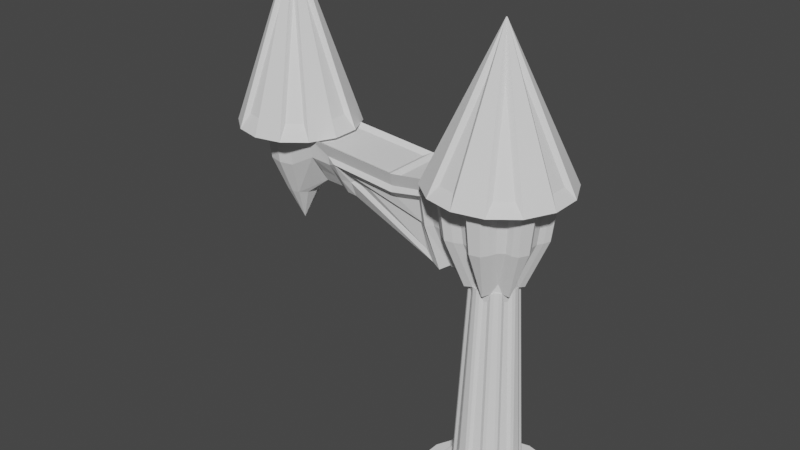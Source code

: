 # Source: Wizard.blend  (saved by Blender 2.80.75; exported with 4.5.12 LTS)
import bpy
from mathutils import Matrix  # noqa: F401  (used for matrix-valued properties, if any)

bpy.ops.wm.read_factory_settings(use_empty=True)
scene = bpy.context.scene
scene.name = 'Scene'

# ---- collections
col_collection = bpy.data.collections.new('Collection'); scene.collection.children.link(col_collection)

# ---- world
world_world = bpy.data.worlds.new('World'); scene.world = world_world
world_world.use_nodes = True; world_world.node_tree.nodes.clear()
_N = world_world.node_tree.nodes; _L = world_world.node_tree.links
n0 = _N.new('ShaderNodeOutputWorld'); n0.name = 'World Output'; n0.location = (300, 300)
n1 = _N.new('ShaderNodeBackground'); n1.name = 'Background'; n1.location = (10, 300)
n1.inputs[0].default_value = (0.05088, 0.05088, 0.05088, 1.0)
_L.new(n1.outputs[0], n0.inputs[0])
n0.is_active_output = True
world_world.color = (0.05088, 0.05088, 0.05088)
world_world.use_sun_shadow = False
world_world.sun_shadow_jitter_overblur = 0.0

# ---- meshes
me_cylinder = bpy.data.meshes.new('Cylinder')
me_cylinder.from_pydata([(0.1099, 1.247, -0.8533), (0.1099, 0.849, 6.924), (0.442, 1.171, -0.8533), (0.2693, 0.8126, 6.924), (1.044, 0.6916, -0.8533), (0.7323, 0.4434, 6.924), (1.191, 0.3847, -0.8533), (0.8032, 0.2961, 6.924), (1.191, -0.3847, -0.8533), (0.8032, -0.2961, 6.924), (1.044, -0.6916, -0.8533), (0.7323, -0.4434, 6.924), (0.442, -1.171, -0.8533), (0.2693, -0.8126, 6.924), (0.1099, -1.247, -0.8533), (0.1099, -0.849, 6.924), (-0.6401, -1.076, -0.8533), (-0.4674, -0.7172, 6.924), (-0.9065, -0.8635, -0.8533), (-0.5952, -0.6153, 6.924), (-1.24, -0.1703, -0.8533), (-0.8521, -0.08174, 6.924), (-1.24, 0.1703, -0.8533), (-0.8521, 0.08174, 6.924), (-0.9065, 0.8635, -0.8533), (-0.5952, 0.6153, 6.924), (-0.6401, 1.076, -0.8533), (-0.4674, 0.7172, 6.924), (-8.62e-08, 1.993, -1.245), (0.8648, 1.796, -1.245), (1.558, 1.243, -1.245), (1.943, 0.4435, -1.245), (1.943, -0.4435, -1.245), (1.558, -1.243, -1.245), (0.8648, -1.796, -1.245), (2.148e-07, -1.993, -1.245), (-0.8648, -1.796, -1.245), (-1.558, -1.243, -1.245), (-1.943, -0.4435, -1.245), (-1.943, 0.4435, -1.245), (-1.558, 1.243, -1.245), (-0.8648, 1.796, -1.245), (-9.464e-08, 2.12, -2.011), (0.9197, 1.91, -2.011), (1.657, 1.322, -2.011), (2.067, 0.4717, -2.011), (2.067, -0.4717, -2.011), (1.657, -1.322, -2.011), (0.9197, -1.91, -2.011), (2.254e-07, -2.12, -2.011), (-0.9197, -1.91, -2.011), (-1.657, -1.322, -2.011), (-2.067, -0.4717, -2.011), (-2.067, 0.4717, -2.011), (-1.657, 1.322, -2.011), (-0.9197, 1.91, -2.011), (-0.0009463, 3.113, -1.99), (1.352, 2.805, -1.99), (2.436, 1.94, -1.99), (3.038, 0.6895, -1.99), (3.038, -0.6979, -1.99), (2.436, -1.948, -1.99), (1.352, -2.813, -1.99), (-0.0009458, -3.122, -1.99), (-1.354, -2.813, -1.99), (-2.438, -1.948, -1.99), (-3.04, -0.6979, -1.99), (-3.04, 0.6895, -1.99), (-2.438, 1.94, -1.99), (-1.354, 2.805, -1.99), (-4.679e-08, 1.74, 9.28), (0.7548, 1.567, 9.28), (1.625, 1.031, 9.294), (1.696, 0.3871, 9.28), (1.805, -0.6556, 9.293), (1.36, -1.085, 9.28), (0.5992, -1.848, 9.292), (2.159e-07, -1.74, 9.28), (-1.085, -1.649, 9.293), (-1.36, -1.085, 9.28), (-7.955, 0.5791, 9.65), (-7.968, 0.2067, 9.073), (-2.113, 0.9085, 9.23), (-0.7548, 1.567, 9.28), (-0.01915, 1.993, 11.22), (0.8469, 1.796, 11.22), (1.541, 1.242, 11.22), (1.927, 0.4415, 11.22), (1.927, -0.4468, 11.22), (1.541, -1.247, 11.22), (0.8469, -1.801, 11.22), (-0.01915, -1.999, 11.22), (-0.8852, -1.801, 11.22), (-2.912, -0.77, 9.951), (-7.968, -0.2067, 9.073), (-7.955, -0.5791, 9.65), (-2.912, 0.7701, 9.95), (-0.8852, 1.796, 11.22), (-7.915, -1.085, 10.34), (-7.915, 1.085, 10.34), (-6.379, -0.7873, 10.01), (-6.379, 0.7867, 10.01), (-9.494, -0.6779, 8.311), (-9.792, -0.606, 8.311), (-10.03, -0.412, 8.311), (-10.16, -0.1342, 8.311), (-10.16, 0.1723, 8.311), (-10.02, 0.4468, 8.311), (-9.777, 0.635, 8.311), (-9.477, 0.6995, 8.311), (-9.18, 0.6277, 8.311), (-9.195, -0.6133, 8.311), (-9.502, -1.279, 9.768), (-10.06, -1.144, 9.768), (-10.5, -0.781, 9.768), (-10.75, -0.2608, 9.768), (-10.74, 0.3133, 9.768), (-10.48, 0.8275, 9.768), (-10.03, 1.18, 9.768), (-9.47, 1.301, 9.768), (-8.912, 1.166, 9.768), (-8.941, -1.158, 9.768), (-9.49, -1.467, 11.21), (-10.13, -1.313, 11.21), (-10.64, -0.896, 11.21), (-10.92, -0.299, 11.21), (-10.91, 0.3597, 11.21), (-10.62, 0.9497, 11.21), (-10.1, 1.354, 11.21), (-9.454, 1.493, 11.21), (-8.813, 1.338, 11.21), (-8.846, -1.329, 11.21), (-8.787, 0.007169, 8.311), (-8.915, 0.3813, 8.302), (-8.921, -0.3671, 8.314), (-9.535, 0.01041, 6.905), (-9.536, 0.01252, 6.905), (-9.535, 0.01453, 6.905), (-9.533, 0.01603, 6.905), (-9.531, 0.01672, 6.905), (-9.529, 0.01647, 6.905), (-9.527, 0.01532, 6.905), (-9.526, 0.01351, 6.905), (-9.526, 0.0114, 6.905), (-9.534, 0.008596, 6.905), (-9.529, 0.007381, 6.905), (-9.527, 0.009088, 6.905), (-9.532, 0.007383, 6.906), (-3.938, -0.7919, 9.768), (-3.938, 0.7913, 9.767), (-0.1693, 2.396, 11.66), (1.227e-07, 0.02022, 17.11), (1.192, 2.086, 11.66), (0.008772, 0.01822, 17.11), (1.768, 1.626, 11.66), (0.01581, 0.01261, 17.11), (2.374, 0.3682, 11.66), (0.01971, 0.004499, 17.11), (2.374, -0.3682, 11.66), (0.01971, -0.004499, 17.11), (1.768, -1.626, 11.66), (0.01581, -0.01261, 17.11), (1.192, -2.086, 11.66), (0.008772, -0.01822, 17.11), (-0.1693, -2.396, 11.66), (1.257e-07, -0.02022, 17.11), (-0.8873, -2.233, 11.66), (-0.008772, -0.01822, 17.11), (-1.979, -1.362, 11.66), (-0.01581, -0.01261, 17.11), (-2.299, -0.6983, 11.66), (-0.01971, -0.004499, 17.11), (-2.299, 0.6983, 11.66), (-0.01971, 0.004499, 17.11), (-1.979, 1.362, 11.66), (-0.01581, 0.01261, 17.11), (-0.8873, 2.233, 11.66), (-0.008772, 0.01822, 17.11), (-0.128, 1.394, -1.309), (0.72, 1.2, -1.309), (0.527, 0.7993, 7.38), (-0.128, 0.9488, 7.38), (0.662, 0.6917, 7.38), (1.01, 0.969, -1.309), (1.387, 0.1853, -1.309), (0.9535, 0.0863, 7.38), (0.9535, -0.0863, 7.38), (1.387, -0.1853, -1.309), (1.01, -0.969, -1.309), (0.662, -0.6917, 7.38), (0.527, -0.7993, 7.38), (0.72, -1.2, -1.309), (-0.128, -1.394, -1.309), (-0.128, -0.9488, 7.38), (-0.2963, -0.9104, 7.38), (-0.4893, -1.311, -1.309), (-1.169, -0.7688, -1.309), (-0.8216, -0.4915, 7.38), (-0.8965, -0.336, 7.38), (-1.33, -0.4349, -1.309), (-1.33, 0.4349, -1.309), (-0.8965, 0.336, 7.38), (-0.8216, 0.4915, 7.38), (-1.169, 0.7688, -1.309), (-0.4893, 1.311, -1.309), (-0.2963, 0.9104, 7.38), (-3.02e-08, 1.367, -1.245), (0.194, 1.099, 7.253), (0.2341, 1.09, 7.253), (0.5931, 1.232, -1.245), (1.069, 0.8523, -1.245), (0.967, 0.5059, 7.253), (0.9848, 0.4688, 7.253), (1.333, 0.3042, -1.245), (1.333, -0.3042, -1.245), (0.9848, -0.4685, 7.253), (0.967, -0.5057, 7.253), (1.069, -0.8523, -1.245), (0.5931, -1.232, -1.245), (0.2341, -1.09, 7.253), (0.194, -1.099, 7.253), (1.762e-07, -1.367, -1.245), (-0.5931, -1.232, -1.245), (-0.7198, -0.8907, 7.253), (-0.752, -0.865, 7.253), (-1.069, -0.8523, -1.245), (-1.333, -0.3042, -1.245), (-1.694, -0.2553, 7.733), (-1.694, 0.2552, 7.733), (-1.333, 0.3042, -1.245), (-1.069, 0.8523, -1.245), (-0.752, 0.8652, 7.253), (-0.7198, 0.8909, 7.253), (-0.5931, 1.232, -1.245), (0.6024, 0.6872, 7.717), (-0.1258, 0.8534, 7.717), (0.9365, 0.006316, 7.717), (0.6124, 0.6792, 7.717), (0.6124, -0.6794, 7.717), (0.9365, -0.006498, 7.717), (-0.1258, -0.8536, 7.717), (0.6024, -0.6874, 7.717), (-1.613, -0.5502, 7.646), (-0.1383, -0.8507, 7.717), (-0.1383, 0.8506, 7.717), (-1.613, 0.5501, 7.646), (1.696, -0.3871, 9.28), (1.805, 0.6558, 9.293), (-1.41, -1.389, 9.294), (-0.7548, -1.567, 9.28), (0.1937, 1.941, 9.294), (-1.085, 1.649, 9.292), (1.36, 1.085, 9.28), (0.5992, 1.848, 9.292), (0.1937, -1.941, 9.295), (0.7548, -1.567, 9.28), (-1.41, 1.39, 9.294), (1.625, -1.03, 9.294), (0.6924, 2.078, 11.27), (0.1737, 2.196, 11.27), (2.038, 0.71, 11.27), (1.807, -1.195, 11.27), (1.807, 1.189, 11.27), (0.1737, -2.202, 11.27), (2.038, -0.7152, 11.27), (-1.632, -1.553, 11.27), (0.6924, -2.083, 11.27), (-1.216, 1.879, 11.27), (-1.216, -1.885, 11.27), (-1.632, 1.548, 11.27), (0.7261, 0.5791, 7.315), (0.403, 0.8368, 7.315), (0.9055, -0.2067, 7.315), (0.9055, 0.2067, 7.315), (0.403, -0.8368, 7.315), (0.7261, -0.5791, 7.315), (-0.403, -0.8368, 7.315), (1.566e-07, -0.9288, 7.315), (1.633e-08, 0.9288, 7.315), (-0.403, 0.8368, 7.315), (1.568, -0.1509, 9.289), (1.568, 0.1507, 9.289), (-0.4197, -1.435, 9.29), (-0.1257, 1.501, 9.288), (-0.4197, 1.435, 9.29), (1.119, 1.083, 9.288), (0.8835, 1.271, 9.29), (-0.1257, -1.502, 9.288), (0.8835, -1.272, 9.29), (1.119, -1.083, 9.288), (1.26, 1.205, 10.81), (0.9542, 1.448, 10.81), (1.747, -0.1976, 10.81), (1.747, 0.1932, 10.81), (0.9542, -1.453, 10.81), (1.26, -1.209, 10.81), (-0.5213, -1.616, 10.81), (-0.1402, -1.703, 10.81), (-0.1402, 1.698, 10.81), (-0.5212, 1.611, 10.81), (-0.9055, -0.2067, 7.315), (-0.7261, -0.5791, 7.315), (-0.9055, 0.2067, 7.315), (-0.7261, 0.5791, 7.315), (-4.145, -0.9888, 10.77), (-2.113, -0.9085, 9.23), (-7.912, -1.247, 11.22), (-1.36, 1.085, 9.28), (-7.113, -0.9638, 10.21), (-7.152, 0.5513, 9.58), (-7.912, 1.242, 11.22), (-6.756, 1.114, 10.37), (-6.8, -0.6822, 9.581), (-6.814, 0.285, 8.909), (-4.145, 0.9835, 10.77), (-1.58, 1.242, 11.22), (-6.814, -0.2851, 8.909), (-1.58, -1.247, 11.22), (-7.113, 0.9636, 10.21), (-6.8, 0.6821, 9.581), (-6.756, -1.114, 10.37), (-7.152, -0.5515, 9.58), (-7.165, 0.214, 9.047), (-7.165, -0.2142, 9.047), (-2.027, -0.3727, 7.585), (-2.014, -0.6766, 7.378), (-2.027, 0.3726, 7.585), (-2.014, 0.6765, 7.378), (-3.948, -1.044, 10.33), (-7.112, -1.044, 10.6), (-2.466, -0.9929, 9.131), (-2.466, 0.9932, 9.131), (-7.112, 1.041, 10.6), (-2.266, 1.031, 10.58), (-2.266, -1.034, 10.58), (-3.948, 1.041, 10.33), (-6.188, 0.6345, 10.04), (-6.209, 0.4716, 9.648), (-6.188, -0.6347, 10.04), (-6.209, -0.4716, 9.648), (-6.444, 0.2398, 8.847), (-6.444, -0.2399, 8.847), (-2.381, -0.3236, 7.768), (-2.748, -0.4789, 7.887), (-2.381, 0.3235, 7.768), (-2.748, 0.4788, 7.887), (-3.935, -1.132, 10.1), (-6.756, -1.13, 10.38), (-3.005, -0.5382, 8.928), (-3.005, 0.5383, 8.928), (-6.756, 1.128, 10.38), (-2.58, 1.109, 10.34), (-2.58, -1.11, 10.34), (-3.935, 1.13, 10.1), (-3.647, -1.004, 10.77), (-3.647, 0.9984, 10.77), (-7.655, -0.9888, 11.06), (-7.655, 0.9835, 11.06), (-3.888, 1.242, 10.89), (-3.888, -1.247, 10.89), (-1.821, 0.9984, 11.03), (-1.821, -1.004, 11.03), (-6.428, 0.5386, 9.528), (-2.431, 0.5312, 7.497), (-6.379, -0.8232, 10.33), (-2.83, -0.7043, 9.084), (-6.379, 0.823, 10.33), (-2.83, 0.7045, 9.084), (-2.431, -0.5313, 7.497), (-6.428, -0.5387, 9.528), (-9.652, 2.062, 11.77), (-9.539, 0.007364, 18.3), (-8.543, 1.808, 11.77), (-9.536, 0.006635, 18.3), (-7.998, 1.374, 11.77), (-9.534, 0.004592, 18.3), (-7.504, 0.3485, 11.77), (-9.532, 0.001639, 18.3), (-7.504, -0.3485, 11.77), (-9.532, -0.001639, 18.3), (-7.998, -1.374, 11.77), (-9.534, -0.004592, 18.3), (-8.543, -1.808, 11.77), (-9.536, -0.006635, 18.3), (-9.652, -2.062, 11.77), (-9.539, -0.007364, 18.3), (-10.33, -1.907, 11.77), (-9.543, -0.006635, 18.3), (-11.22, -1.197, 11.77), (-9.545, -0.004592, 18.3), (-11.52, -0.5691, 11.77), (-9.547, -0.001639, 18.3), (-11.52, 0.5691, 11.77), (-9.547, 0.001639, 18.3), (-11.22, 1.197, 11.77), (-9.545, 0.004592, 18.3), (-10.33, 1.907, 11.77), (-9.543, 0.006635, 18.3), (-9.539, 2.461, 11.17), (-8.471, 2.217, 11.17), (-9.652, 0.01829, 17.71), (-9.429, -0.03261, 17.71), (-7.615, 1.535, 11.17), (-9.596, 0.09986, 17.71), (-7.14, 0.5477, 11.17), (-9.496, -0.1062, 17.71), (-7.14, -0.5477, 11.17), (-9.496, 0.1062, 17.71), (-7.615, -1.535, 11.17), (-9.596, -0.09986, 17.71), (-8.471, -2.217, 11.17), (-9.429, 0.0326, 17.71), (-9.539, -2.461, 11.17), (-9.652, -0.01829, 17.71), (-10.61, -2.217, 11.17), (-9.445, -0.06557, 17.71), (-11.46, -1.535, 11.17), (-9.624, 0.07705, 17.71), (-11.94, -0.5477, 11.17), (-9.532, -0.1144, 17.71), (-11.94, 0.5477, 11.17), (-9.532, 0.1144, 17.71), (-11.46, 1.535, 11.17), (-9.624, -0.07705, 17.71), (-10.61, 2.217, 11.17), (-9.445, 0.06557, 17.71), (-9.645e-08, 2.801, 11.19), (1.215, 2.524, 11.19), (-0.1693, 0.05327, 16.65), (0.1756, -0.02545, 16.65), (2.19, 1.746, 11.19), (-0.06389, 0.1656, 16.65), (2.731, 0.6233, 11.19), (0.0896, -0.1532, 16.65), (2.731, -0.6233, 11.19), (0.0896, 0.1532, 16.65), (2.19, -1.746, 11.19), (-0.06389, -0.1656, 16.65), (1.215, -2.524, 11.19), (0.1756, 0.02545, 16.65), (3.265e-07, -2.801, 11.19), (-0.1693, -0.05327, 16.65), (-1.215, -2.524, 11.19), (0.1294, -0.1214, 16.65), (-2.19, -1.746, 11.19), (-0.1472, 0.09913, 16.65), (-2.731, -0.6233, 11.19), (-0.01427, -0.1769, 16.65), (-2.731, 0.6233, 11.19), (-0.01427, 0.1769, 16.65), (-2.19, 1.746, 11.19), (-0.1472, -0.09913, 16.65), (-1.215, 2.524, 11.19), (0.1294, 0.1214, 16.65)], [], [(0, 1, 3, 2), (179, 180, 182, 183), (4, 5, 7, 6), (184, 185, 186, 187), (8, 9, 11, 10), (188, 189, 190, 191), (12, 13, 15, 14), (192, 193, 194, 195), (16, 17, 19, 18), (196, 197, 198, 199), (20, 21, 23, 22), (200, 201, 202, 203), (24, 25, 27, 26), (204, 205, 181, 178), (206, 209, 210, 213, 214, 217, 218, 221, 222, 225, 226, 229, 230, 233), (210, 209, 29, 30), (221, 218, 34, 35), (230, 229, 39, 40), (217, 214, 32, 33), (226, 225, 37, 38), (213, 210, 30, 31), (222, 221, 35, 36), (209, 206, 28, 29), (233, 230, 40, 41), (218, 217, 33, 34), (229, 226, 38, 39), (214, 213, 31, 32), (225, 222, 36, 37), (206, 233, 41, 28), (35, 34, 48, 49), (36, 35, 49, 50), (29, 28, 42, 43), (37, 36, 50, 51), (30, 29, 43, 44), (38, 37, 51, 52), (31, 30, 44, 45), (39, 38, 52, 53), (32, 31, 45, 46), (40, 39, 53, 54), (33, 32, 46, 47), (41, 40, 54, 55), (34, 33, 47, 48), (28, 41, 55, 42), (43, 42, 56, 57), (51, 50, 64, 65), (44, 43, 57, 58), (52, 51, 65, 66), (45, 44, 58, 59), (53, 52, 66, 67), (46, 45, 59, 60), (54, 53, 67, 68), (47, 46, 60, 61), (55, 54, 68, 69), (48, 47, 61, 62), (42, 55, 69, 56), (49, 48, 62, 63), (50, 49, 63, 64), (239, 236, 281, 280), (224, 223, 78, 248), (235, 244, 284, 283), (237, 234, 286, 285), (220, 219, 76, 254), (344, 342, 341, 340), (216, 215, 74, 257), (96, 367, 366, 101, 149), (212, 211, 72, 247), (243, 240, 287, 282), (208, 207, 250, 253), (232, 231, 256, 251), (241, 238, 289, 288), (342, 368, 369, 341), (349, 345, 337, 336), (257, 74, 264, 261), (251, 256, 269, 267), (288, 289, 295, 294), (283, 284, 299, 298), (254, 76, 266, 263), (282, 287, 297, 296), (253, 250, 259, 258), (248, 78, 268, 265), (285, 286, 291, 290), (363, 344, 340, 362), (247, 72, 262, 260), (365, 93, 148, 100, 364), (280, 281, 293, 292), (343, 348, 338, 339), (106, 105, 115, 116), (81, 110, 120, 99), (102, 111, 121, 112), (104, 103, 113, 114), (109, 108, 118, 119), (107, 106, 116, 117), (105, 104, 114, 115), (110, 109, 119, 120), (103, 102, 112, 113), (111, 94, 98, 121), (108, 107, 117, 118), (117, 116, 126, 127), (121, 98, 306, 131), (118, 117, 127, 128), (112, 121, 131, 122), (119, 118, 128, 129), (120, 119, 129, 130), (113, 112, 122, 123), (99, 120, 130, 310), (114, 113, 123, 124), (115, 114, 124, 125), (116, 115, 125, 126), (81, 94, 111, 134, 132, 133, 110), (104, 105, 138, 137), (105, 106, 139, 138), (110, 133, 146, 143), (106, 107, 140, 139), (132, 134, 147, 145), (107, 108, 141, 140), (133, 132, 145, 146), (108, 109, 142, 141), (134, 111, 144, 147), (109, 110, 143, 142), (102, 103, 136, 135), (111, 102, 135, 144), (103, 104, 137, 136), (304, 314, 357, 356), (361, 360, 355, 354), (426, 151, 153, 427), (152, 429, 431, 154), (430, 155, 157, 432), (156, 433, 435, 158), (434, 159, 161, 436), (160, 437, 439, 162), (438, 163, 165, 440), (164, 441, 443, 166), (442, 167, 169, 444), (168, 445, 447, 170), (446, 171, 173, 448), (172, 449, 451, 174), (450, 175, 177, 452), (176, 453, 428, 150), (426, 427, 430, 432, 434, 436, 438, 440, 442, 444, 446, 448, 450, 452), (0, 2, 209, 206), (3, 1, 278, 271), (1, 0, 206, 278), (2, 3, 271, 209), (5, 4, 210, 270), (4, 6, 213, 210), (7, 5, 270, 273), (6, 7, 273, 213), (9, 8, 214, 272), (8, 10, 217, 214), (11, 9, 272, 275), (10, 11, 275, 217), (13, 12, 218, 274), (12, 14, 221, 218), (15, 13, 274, 277), (14, 15, 277, 221), (17, 16, 222, 276), (16, 18, 225, 222), (19, 17, 276, 301), (18, 19, 301, 225), (21, 20, 226, 300), (20, 22, 229, 226), (23, 21, 300, 302), (22, 23, 302, 229), (25, 24, 230, 303), (24, 26, 233, 230), (27, 25, 303, 279), (26, 27, 279, 233), (178, 181, 278, 206), (180, 179, 209, 271), (179, 183, 210, 209), (182, 180, 271, 270), (183, 182, 270, 210), (185, 184, 213, 273), (184, 187, 214, 213), (186, 185, 273, 272), (187, 186, 272, 214), (189, 188, 217, 275), (188, 191, 218, 217), (190, 189, 275, 274), (191, 190, 274, 218), (193, 192, 221, 277), (192, 195, 222, 221), (194, 193, 277, 276), (195, 194, 276, 222), (197, 196, 225, 301), (196, 199, 226, 225), (198, 197, 301, 300), (199, 198, 300, 226), (201, 200, 229, 302), (200, 203, 230, 229), (202, 201, 302, 303), (203, 202, 303, 230), (205, 204, 233, 279), (204, 178, 206, 233), (181, 205, 279, 278), (207, 208, 271, 278), (211, 212, 273, 270), (215, 216, 275, 272), (219, 220, 277, 274), (223, 224, 301, 276), (231, 232, 279, 303), (74, 215, 272, 246), (212, 247, 73, 273), (224, 248, 79, 301), (78, 223, 276, 249), (250, 207, 278, 70), (232, 251, 83, 279), (72, 211, 270, 252), (208, 253, 71, 271), (220, 254, 77, 277), (76, 219, 274, 255), (256, 231, 303, 307), (216, 257, 75, 275), (258, 259, 84, 85), (260, 262, 86, 87), (261, 264, 88, 89), (263, 266, 90, 91), (265, 268, 92, 317), (267, 269, 315, 97), (269, 256, 307, 315), (257, 261, 89, 75), (264, 74, 246, 88), (251, 267, 97, 83), (266, 76, 255, 90), (259, 250, 70, 84), (254, 263, 91, 77), (268, 78, 249, 92), (253, 258, 85, 71), (248, 265, 317, 79), (262, 72, 252, 86), (247, 260, 87, 73), (234, 237, 270, 271), (236, 239, 272, 273), (238, 241, 274, 275), (240, 243, 276, 277), (244, 235, 278, 279), (239, 280, 246, 272), (281, 236, 273, 73), (243, 282, 249, 276), (235, 283, 70, 278), (284, 244, 279, 83), (237, 285, 252, 270), (286, 234, 271, 71), (287, 240, 277, 77), (241, 288, 255, 274), (289, 238, 275, 75), (290, 291, 85, 86), (292, 293, 87, 88), (294, 295, 89, 90), (296, 297, 91, 92), (298, 299, 97, 84), (295, 289, 75, 89), (280, 292, 88, 246), (299, 284, 83, 97), (288, 294, 90, 255), (283, 298, 84, 70), (297, 287, 77, 91), (282, 296, 92, 249), (291, 286, 71, 85), (285, 290, 86, 252), (293, 281, 73, 87), (242, 227, 300, 301), (227, 228, 302, 300), (228, 245, 303, 302), (329, 328, 359, 306), (305, 242, 301, 79), (245, 82, 307, 303), (308, 329, 306, 98), (332, 318, 99, 310), (318, 309, 80, 99), (321, 308, 98, 95), (309, 322, 81, 80), (82, 333, 315, 307), (322, 323, 94, 81), (334, 305, 79, 317), (323, 321, 95, 94), (333, 335, 358, 315), (328, 334, 317, 359), (335, 332, 310, 358), (311, 319, 309, 318), (312, 320, 308, 321), (319, 313, 322, 309), (316, 312, 321, 323), (325, 324, 227, 242), (324, 326, 228, 227), (326, 327, 245, 228), (347, 346, 328, 329), (330, 325, 242, 305), (327, 331, 82, 245), (320, 347, 329, 308), (350, 311, 318, 332), (331, 351, 333, 82), (313, 316, 323, 322), (352, 330, 305, 334), (351, 353, 335, 333), (346, 352, 334, 328), (353, 350, 332, 335), (366, 362, 319, 311), (369, 364, 320, 312), (362, 340, 313, 319), (341, 369, 312, 316), (368, 342, 324, 325), (342, 344, 326, 324), (344, 363, 327, 326), (100, 148, 346, 347), (365, 368, 325, 330), (363, 367, 331, 327), (364, 100, 347, 320), (101, 366, 311, 350), (367, 96, 351, 331), (340, 341, 316, 313), (93, 365, 330, 352), (96, 149, 353, 351), (148, 93, 352, 346), (149, 101, 350, 353), (304, 356, 306, 359), (356, 357, 310, 306), (357, 314, 358, 310), (314, 304, 359, 358), (355, 360, 315, 358), (360, 361, 317, 315), (361, 354, 359, 317), (354, 355, 358, 359), (337, 345, 363, 362), (338, 348, 365, 364), (349, 336, 366, 367), (343, 339, 369, 368), (336, 337, 362, 366), (339, 338, 364, 369), (348, 343, 368, 365), (345, 349, 367, 363), (398, 371, 373, 399), (372, 401, 403, 374), (402, 375, 377, 404), (376, 405, 407, 378), (406, 379, 381, 408), (380, 409, 411, 382), (410, 383, 385, 412), (384, 413, 415, 386), (414, 387, 389, 416), (388, 417, 419, 390), (418, 391, 393, 420), (392, 421, 423, 394), (422, 395, 397, 424), (396, 425, 400, 370), (398, 399, 402, 404, 406, 408, 410, 412, 414, 416, 418, 420, 422, 424), (370, 400, 371, 398), (401, 372, 399, 373), (372, 374, 402, 399), (403, 401, 373, 375), (374, 403, 375, 402), (405, 376, 404, 377), (376, 378, 406, 404), (407, 405, 377, 379), (378, 407, 379, 406), (409, 380, 408, 381), (380, 382, 410, 408), (411, 409, 381, 383), (382, 411, 383, 410), (413, 384, 412, 385), (384, 386, 414, 412), (415, 413, 385, 387), (386, 415, 387, 414), (417, 388, 416, 389), (388, 390, 418, 416), (419, 417, 389, 391), (390, 419, 391, 418), (421, 392, 420, 393), (392, 394, 422, 420), (423, 421, 393, 395), (394, 423, 395, 422), (425, 396, 424, 397), (396, 370, 398, 424), (400, 425, 397, 371), (150, 428, 151, 426), (429, 152, 427, 153), (152, 154, 430, 427), (431, 429, 153, 155), (154, 431, 155, 430), (433, 156, 432, 157), (156, 158, 434, 432), (435, 433, 157, 159), (158, 435, 159, 434), (437, 160, 436, 161), (160, 162, 438, 436), (439, 437, 161, 163), (162, 439, 163, 438), (441, 164, 440, 165), (164, 166, 442, 440), (443, 441, 165, 167), (166, 443, 167, 442), (445, 168, 444, 169), (168, 170, 446, 444), (447, 445, 169, 171), (170, 447, 171, 446), (449, 172, 448, 173), (172, 174, 450, 448), (451, 449, 173, 175), (174, 451, 175, 450), (453, 176, 452, 177), (176, 150, 426, 452), (428, 453, 177, 151)])
_uv = me_cylinder.uv_layers.new(name='UVMap')
_uv.uv.foreach_set('vector', [0.9857, 0.507, 0.9793, 0.993, 0.9492, 0.993, 0.9428, 0.507, 0.9137, 0.5073, 0.9071, 0.9927, 0.8787, 0.9927, 0.872, 0.5073, 0.8429, 0.507, 0.8365, 0.993, 0.8064, 0.993, 0.8, 0.507, 0.7709, 0.5073, 0.7642, 0.9927, 0.7358, 0.9927, 0.7291, 0.5073, 0.7, 0.507, 0.6936, 0.993, 0.6635, 0.993, 0.6571, 0.507, 0.628, 0.5073, 0.6213, 0.9927, 0.5929, 0.9927, 0.5863, 0.5073, 0.5572, 0.507, 0.5508, 0.993, 0.5207, 0.993, 0.5143, 0.507, 0.4851, 0.5073, 0.4785, 0.9927, 0.4501, 0.9927, 0.4434, 0.5073, 0.4143, 0.507, 0.4079, 0.993, 0.3778, 0.993, 0.3714, 0.507, 0.3423, 0.5073, 0.3356, 0.9927, 0.3072, 0.9927, 0.3006, 0.5073, 0.2714, 0.507, 0.2651, 0.993, 0.2349, 0.993, 0.2286, 0.507, 0.1994, 0.5073, 0.1928, 0.9927, 0.1644, 0.9927, 0.1577, 0.5073, 0.1286, 0.507, 0.1222, 0.993, 0.09209, 0.993, 0.0857, 0.507, 0.05657, 0.5073, 0.04992, 0.9927, 0.02151, 0.9927, 0.01486, 0.5073, 0.75, 0.49, 0.8541, 0.4662, 0.9376, 0.3996, 0.984, 0.3034, 0.984, 0.1966, 0.9376, 0.1004, 0.8541, 0.03377, 0.75, 0.01, 0.6459, 0.03377, 0.5624, 0.1004, 0.516, 0.1966, 0.516, 0.3034, 0.5624, 0.3996, 0.6459, 0.4662, 0.8571, 0.5, 0.9286, 0.5, 0.9286, 0.5, 0.8571, 0.5, 0.5, 0.5, 0.5714, 0.5, 0.5714, 0.5, 0.5, 0.5, 0.1429, 0.5, 0.2143, 0.5, 0.2143, 0.5, 0.1429, 0.5, 0.6429, 0.5, 0.7143, 0.5, 0.7143, 0.5, 0.6429, 0.5, 0.2857, 0.5, 0.3571, 0.5, 0.3571, 0.5, 0.2857, 0.5, 0.7857, 0.5, 0.8571, 0.5, 0.8571, 0.5, 0.7857, 0.5, 0.4286, 0.5, 0.5, 0.5, 0.5, 0.5, 0.4286, 0.5, 0.9286, 0.5, 1.0, 0.5, 1.0, 0.5, 0.9286, 0.5, 0.07143, 0.5, 0.1429, 0.5, 0.1429, 0.5, 0.07143, 0.5, 0.5714, 0.5, 0.6429, 0.5, 0.6429, 0.5, 0.5714, 0.5, 0.2143, 0.5, 0.2857, 0.5, 0.2857, 0.5, 0.2143, 0.5, 0.7143, 0.5, 0.7857, 0.5, 0.7857, 0.5, 0.7143, 0.5, 0.3571, 0.5, 0.4286, 0.5, 0.4286, 0.5, 0.3571, 0.5, -1.341e-07, 0.5, 0.07143, 0.5, 0.07143, 0.5, -1.341e-07, 0.5, 0.5, 0.5, 0.5714, 0.5, 0.5714, 0.5, 0.5, 0.5, 0.4286, 0.5, 0.5, 0.5, 0.5, 0.5, 0.4286, 0.5, 0.9286, 0.5, 1.0, 0.5, 1.0, 0.5, 0.9286, 0.5, 0.3571, 0.5, 0.4286, 0.5, 0.4286, 0.5, 0.3571, 0.5, 0.8571, 0.5, 0.9286, 0.5, 0.9286, 0.5, 0.8571, 0.5, 0.2857, 0.5, 0.3571, 0.5, 0.3571, 0.5, 0.2857, 0.5, 0.7857, 0.5, 0.8571, 0.5, 0.8571, 0.5, 0.7857, 0.5, 0.2143, 0.5, 0.2857, 0.5, 0.2857, 0.5, 0.2143, 0.5, 0.7143, 0.5, 0.7857, 0.5, 0.7857, 0.5, 0.7143, 0.5, 0.1429, 0.5, 0.2143, 0.5, 0.2143, 0.5, 0.1429, 0.5, 0.6429, 0.5, 0.7143, 0.5, 0.7143, 0.5, 0.6429, 0.5, 0.07143, 0.5, 0.1429, 0.5, 0.1429, 0.5, 0.07143, 0.5, 0.5714, 0.5, 0.6429, 0.5, 0.6429, 0.5, 0.5714, 0.5, -1.341e-07, 0.5, 0.07143, 0.5, 0.07143, 0.5, -1.341e-07, 0.5, 0.9286, 0.5, 1.0, 0.5, 1.0, 0.5, 0.9286, 0.5, 0.3571, 0.5, 0.4286, 0.5, 0.4286, 0.5, 0.3571, 0.5, 0.8571, 0.5, 0.9286, 0.5, 0.9286, 0.5, 0.8571, 0.5, 0.2857, 0.5, 0.3571, 0.5, 0.3571, 0.5, 0.2857, 0.5, 0.7857, 0.5, 0.8571, 0.5, 0.8571, 0.5, 0.7857, 0.5, 0.2143, 0.5, 0.2857, 0.5, 0.2857, 0.5, 0.2143, 0.5, 0.7143, 0.5, 0.7857, 0.5, 0.7857, 0.5, 0.7143, 0.5, 0.1429, 0.5, 0.2143, 0.5, 0.2143, 0.5, 0.1429, 0.5, 0.6429, 0.5, 0.7143, 0.5, 0.7143, 0.5, 0.6429, 0.5, 0.07143, 0.5, 0.1429, 0.5, 0.1429, 0.5, 0.07143, 0.5, 0.5714, 0.5, 0.6429, 0.5, 0.6429, 0.5, 0.5714, 0.5, -1.341e-07, 0.5, 0.07143, 0.5, 0.07143, 0.5, -1.341e-07, 0.5, 0.5, 0.5, 0.5714, 0.5, 0.5714, 0.5, 0.5, 0.5, 0.4286, 0.5, 0.5, 0.5, 0.5, 0.5, 0.4286, 0.5, 0.7488, 1.0, 0.7512, 1.0, 0.7657, 1.0, 0.7343, 1.0, 0.3899, 1.0, 0.3958, 1.0, 0.4096, 1.0, 0.3761, 1.0, 0.03454, 1.0, 0.03689, 1.0, 0.05141, 1.0, 0.02001, 1.0, 0.8917, 1.0, 0.894, 1.0, 0.9086, 1.0, 0.8772, 1.0, 0.5328, 1.0, 0.5387, 1.0, 0.5525, 1.0, 0.5189, 1.0, 0.1569, 1.0, 0.3288, 1.0, 0.3055, 1.0, 0.1918, 1.0, 0.6756, 1.0, 0.6815, 1.0, 0.6954, 1.0, 0.6618, 1.0, 0.1429, 1.0, 0.1429, 1.0, 0.1429, 1.0, 0.1429, 1.0, 0.1429, 1.0, 0.8185, 1.0, 0.8244, 1.0, 0.8382, 1.0, 0.8046, 1.0, 0.4631, 1.0, 0.4655, 1.0, 0.48, 1.0, 0.4486, 1.0, 0.9613, 1.0, 0.9672, 1.0, 0.9811, 1.0, 0.9475, 1.0, 0.1042, 1.0, 0.1101, 1.0, 0.1239, 1.0, 0.09036, 1.0, 0.606, 1.0, 0.6083, 1.0, 0.6228, 1.0, 0.5914, 1.0, 0.3288, 1.0, 0.3597, 1.0, 0.389, 1.0, 0.3055, 1.0, 0.1414, 1.0, 0.1392, 1.0, 0.1204, 1.0, 0.1354, 1.0, 0.6618, 1.0, 0.6954, 1.0, 0.6975, 1.0, 0.6597, 1.0, 0.09036, 1.0, 0.1239, 1.0, 0.126, 1.0, 0.08826, 1.0, 0.5914, 1.0, 0.6228, 1.0, 0.6251, 1.0, 0.5892, 1.0, 0.02001, 1.0, 0.05141, 1.0, 0.05362, 1.0, 0.0178, 1.0, 0.5189, 1.0, 0.5525, 1.0, 0.5546, 1.0, 0.5168, 1.0, 0.4486, 1.0, 0.48, 1.0, 0.4822, 1.0, 0.4464, 1.0, 0.9475, 1.0, 0.9811, 1.0, 0.9832, 1.0, 0.9454, 1.0, 0.3761, 1.0, 0.4096, 1.0, 0.4117, 1.0, 0.374, 1.0, 0.8772, 1.0, 0.9086, 1.0, 0.9108, 1.0, 0.8749, 1.0, 0.1403, 1.0, 0.1569, 1.0, 0.1918, 1.0, 0.1118, 1.0, 0.8046, 1.0, 0.8382, 1.0, 0.8403, 1.0, 0.8025, 1.0, 0.3571, 1.0, 0.3571, 1.0, 0.3571, 1.0, 0.3571, 1.0, 0.3571, 1.0, 0.7343, 1.0, 0.7657, 1.0, 0.7679, 1.0, 0.7321, 1.0, 0.3609, 1.0, 0.3586, 1.0, 0.3648, 1.0, 0.3801, 1.0, 0.7143, 1.0, 0.7857, 1.0, 0.7857, 1.0, 0.7143, 1.0, 0.3571, 1.0, 0.4286, 1.0, 0.4286, 1.0, 0.3571, 1.0, -1.341e-07, 1.0, 0.07143, 1.0, 0.07143, 1.0, -1.341e-07, 1.0, 0.8571, 1.0, 0.9286, 1.0, 0.9286, 1.0, 0.8571, 1.0, 0.5, 1.0, 0.5714, 1.0, 0.5714, 1.0, 0.5, 1.0, 0.6429, 1.0, 0.7143, 1.0, 0.7143, 1.0, 0.6429, 1.0, 0.7857, 1.0, 0.8571, 1.0, 0.8571, 1.0, 0.7857, 1.0, 0.4286, 1.0, 0.5, 1.0, 0.5, 1.0, 0.4286, 1.0, 0.9286, 1.0, 1.0, 1.0, 1.0, 1.0, 0.9286, 1.0, 0.07143, 1.0, 0.1429, 1.0, 0.1429, 1.0, 0.07143, 1.0, 0.5714, 1.0, 0.6429, 1.0, 0.6429, 1.0, 0.5714, 1.0, 0.6429, 1.0, 0.7143, 1.0, 0.7143, 1.0, 0.6429, 1.0, 0.07143, 1.0, 0.1429, 1.0, 0.1429, 1.0, 0.07143, 1.0, 0.5714, 1.0, 0.6429, 1.0, 0.6429, 1.0, 0.5714, 1.0, -1.341e-07, 1.0, 0.07143, 1.0, 0.07143, 1.0, -1.341e-07, 1.0, 0.5, 1.0, 0.5714, 1.0, 0.5714, 1.0, 0.5, 1.0, 0.4286, 1.0, 0.5, 1.0, 0.5, 1.0, 0.4286, 1.0, 0.9286, 1.0, 1.0, 1.0, 1.0, 1.0, 0.9286, 1.0, 0.3571, 1.0, 0.4286, 1.0, 0.4286, 1.0, 0.3571, 1.0, 0.8571, 1.0, 0.9286, 1.0, 0.9286, 1.0, 0.8571, 1.0, 0.7857, 1.0, 0.8571, 1.0, 0.8571, 1.0, 0.7857, 1.0, 0.7143, 1.0, 0.7857, 1.0, 0.7857, 1.0, 0.7143, 1.0, 0.3571, 1.0, 0.1429, 1.0, 0.07143, 1.0, 0.1607, 1.0, 0.25, 1.0, 0.3393, 1.0, 0.4286, 1.0, 0.8571, 1.0, 0.7857, 1.0, 0.7857, 1.0, 0.8571, 1.0, 0.7857, 1.0, 0.7143, 1.0, 0.7143, 1.0, 0.7857, 1.0, 0.4286, 1.0, 0.3393, 1.0, 0.3393, 1.0, 0.4286, 1.0, 0.7143, 1.0, 0.6429, 1.0, 0.6429, 1.0, 0.7143, 1.0, 0.25, 1.0, 0.1607, 1.0, 0.1607, 1.0, 0.25, 1.0, 0.6429, 1.0, 0.5714, 1.0, 0.5714, 1.0, 0.6429, 1.0, 0.3393, 1.0, 0.25, 1.0, 0.25, 1.0, 0.3393, 1.0, 0.5714, 1.0, 0.5, 1.0, 0.5, 1.0, 0.5714, 1.0, 0.1607, 1.0, 0.07143, 1.0, 0.07143, 1.0, 0.1607, 1.0, 0.5, 1.0, 0.4286, 1.0, 0.4286, 1.0, 0.5, 1.0, 1.0, 1.0, 0.9286, 1.0, 0.9286, 1.0, 1.0, 1.0, 0.07143, 1.0, -1.341e-07, 1.0, -1.341e-07, 1.0, 0.07143, 1.0, 0.9286, 1.0, 0.8571, 1.0, 0.8571, 1.0, 0.9286, 1.0, 0.3349, 1.0, 0.1651, 1.0, 0.1651, 1.0, 0.3349, 1.0, 0.3362, 1.0, 0.1638, 1.0, 0.1638, 1.0, 0.3362, 1.0, 1.0, 0.5, 1.0, 1.0, 0.9286, 1.0, 0.9286, 0.5, 0.9168, 0.5148, 0.6793, 0.9852, 1.106, 0.9852, 0.8689, 0.5148, 0.8571, 0.5, 0.8571, 1.0, 0.7857, 1.0, 0.7857, 0.5, 0.7739, 0.5148, 0.5364, 0.9852, 0.9636, 0.9852, 0.7261, 0.5148, 0.7143, 0.5, 0.7143, 1.0, 0.6429, 1.0, 0.6429, 0.5, 0.6311, 0.5148, 0.3936, 0.9852, 0.8207, 0.9852, 0.5832, 0.5148, 0.5714, 0.5, 0.5714, 1.0, 0.5, 1.0, 0.5, 0.5, 0.4882, 0.5148, 0.2507, 0.9852, 0.6779, 0.9852, 0.4403, 0.5148, 0.4286, 0.5, 0.4286, 1.0, 0.3571, 1.0, 0.3571, 0.5, 0.3454, 0.5148, 0.1079, 0.9852, 0.535, 0.9852, 0.2975, 0.5148, 0.2857, 0.5, 0.2857, 1.0, 0.2143, 1.0, 0.2143, 0.5, 0.2025, 0.5148, -0.035, 0.9852, 0.3921, 0.9852, 0.1546, 0.5148, 0.1429, 0.5, 0.1429, 1.0, 0.07143, 1.0, 0.07143, 0.5, 0.05966, 0.5148, -0.1779, 0.9852, 0.2493, 0.9852, 0.01177, 0.5148, 0.75, 0.49, 0.8541, 0.4662, 0.9376, 0.3996, 0.984, 0.3034, 0.984, 0.1966, 0.9376, 0.1004, 0.8541, 0.03377, 0.75, 0.01, 0.6459, 0.03377, 0.5624, 0.1004, 0.516, 0.1966, 0.516, 0.3034, 0.5624, 0.3996, 0.6459, 0.4662, 0.9857, 0.507, 0.9428, 0.507, 0.9286, 0.5, 1.0, 0.5, 0.9492, 0.993, 0.9793, 0.993, 1.0, 1.0, 0.9286, 1.0, 0.9793, 0.993, 0.9857, 0.507, 1.0, 0.5, 1.0, 1.0, 0.9428, 0.507, 0.9492, 0.993, 0.9286, 1.0, 0.9286, 0.5, 0.8365, 0.993, 0.8429, 0.507, 0.8571, 0.5, 0.8571, 1.0, 0.8429, 0.507, 0.8, 0.507, 0.7857, 0.5, 0.8571, 0.5, 0.8064, 0.993, 0.8365, 0.993, 0.8571, 1.0, 0.7857, 1.0, 0.8, 0.507, 0.8064, 0.993, 0.7857, 1.0, 0.7857, 0.5, 0.6936, 0.993, 0.7, 0.507, 0.7143, 0.5, 0.7143, 1.0, 0.7, 0.507, 0.6571, 0.507, 0.6429, 0.5, 0.7143, 0.5, 0.6635, 0.993, 0.6936, 0.993, 0.7143, 1.0, 0.6429, 1.0, 0.6571, 0.507, 0.6635, 0.993, 0.6429, 1.0, 0.6429, 0.5, 0.5508, 0.993, 0.5572, 0.507, 0.5714, 0.5, 0.5714, 1.0, 0.5572, 0.507, 0.5143, 0.507, 0.5, 0.5, 0.5714, 0.5, 0.5207, 0.993, 0.5508, 0.993, 0.5714, 1.0, 0.5, 1.0, 0.5143, 0.507, 0.5207, 0.993, 0.5, 1.0, 0.5, 0.5, 0.4079, 0.993, 0.4143, 0.507, 0.4286, 0.5, 0.4286, 1.0, 0.4143, 0.507, 0.3714, 0.507, 0.3571, 0.5, 0.4286, 0.5, 0.3778, 0.993, 0.4079, 0.993, 0.4286, 1.0, 0.3571, 1.0, 0.3714, 0.507, 0.3778, 0.993, 0.3571, 1.0, 0.3571, 0.5, 0.2651, 0.993, 0.2714, 0.507, 0.2857, 0.5, 0.2857, 1.0, 0.2714, 0.507, 0.2286, 0.507, 0.2143, 0.5, 0.2857, 0.5, 0.2349, 0.993, 0.2651, 0.993, 0.2857, 1.0, 0.2143, 1.0, 0.2286, 0.507, 0.2349, 0.993, 0.2143, 1.0, 0.2143, 0.5, 0.1222, 0.993, 0.1286, 0.507, 0.1429, 0.5, 0.1429, 1.0, 0.1286, 0.507, 0.0857, 0.507, 0.07143, 0.5, 0.1429, 0.5, 0.09209, 0.993, 0.1222, 0.993, 0.1429, 1.0, 0.07143, 1.0, 0.0857, 0.507, 0.09209, 0.993, 0.07143, 1.0, 0.07143, 0.5, 0.01486, 0.5073, 0.02151, 0.9927, -1.341e-07, 1.0, -1.341e-07, 0.5, 0.9071, 0.9927, 0.9137, 0.5073, 0.9286, 0.5, 0.9286, 1.0, 0.9137, 0.5073, 0.872, 0.5073, 0.8571, 0.5, 0.9286, 0.5, 0.8787, 0.9927, 0.9071, 0.9927, 0.9286, 1.0, 0.8571, 1.0, 0.872, 0.5073, 0.8787, 0.9927, 0.8571, 1.0, 0.8571, 0.5, 0.7642, 0.9927, 0.7709, 0.5073, 0.7857, 0.5, 0.7857, 1.0, 0.7709, 0.5073, 0.7291, 0.5073, 0.7143, 0.5, 0.7857, 0.5, 0.7358, 0.9927, 0.7642, 0.9927, 0.7857, 1.0, 0.7143, 1.0, 0.7291, 0.5073, 0.7358, 0.9927, 0.7143, 1.0, 0.7143, 0.5, 0.6213, 0.9927, 0.628, 0.5073, 0.6429, 0.5, 0.6429, 1.0, 0.628, 0.5073, 0.5863, 0.5073, 0.5714, 0.5, 0.6429, 0.5, 0.5929, 0.9927, 0.6213, 0.9927, 0.6429, 1.0, 0.5714, 1.0, 0.5863, 0.5073, 0.5929, 0.9927, 0.5714, 1.0, 0.5714, 0.5, 0.4785, 0.9927, 0.4851, 0.5073, 0.5, 0.5, 0.5, 1.0, 0.4851, 0.5073, 0.4434, 0.5073, 0.4286, 0.5, 0.5, 0.5, 0.4501, 0.9927, 0.4785, 0.9927, 0.5, 1.0, 0.4286, 1.0, 0.4434, 0.5073, 0.4501, 0.9927, 0.4286, 1.0, 0.4286, 0.5, 0.3356, 0.9927, 0.3423, 0.5073, 0.3571, 0.5, 0.3571, 1.0, 0.3423, 0.5073, 0.3006, 0.5073, 0.2857, 0.5, 0.3571, 0.5, 0.3072, 0.9927, 0.3356, 0.9927, 0.3571, 1.0, 0.2857, 1.0, 0.3006, 0.5073, 0.3072, 0.9927, 0.2857, 1.0, 0.2857, 0.5, 0.1928, 0.9927, 0.1994, 0.5073, 0.2143, 0.5, 0.2143, 1.0, 0.1994, 0.5073, 0.1577, 0.5073, 0.1429, 0.5, 0.2143, 0.5, 0.1644, 0.9927, 0.1928, 0.9927, 0.2143, 1.0, 0.1429, 1.0, 0.1577, 0.5073, 0.1644, 0.9927, 0.1429, 1.0, 0.1429, 0.5, 0.04992, 0.9927, 0.05657, 0.5073, 0.07143, 0.5, 0.07143, 1.0, 0.05657, 0.5073, 0.01486, 0.5073, -1.341e-07, 0.5, 0.07143, 0.5, 0.02151, 0.9927, 0.04992, 0.9927, 0.07143, 1.0, -1.341e-07, 1.0, 0.9672, 1.0, 0.9613, 1.0, 0.9286, 1.0, 1.0, 1.0, 0.8244, 1.0, 0.8185, 1.0, 0.7857, 1.0, 0.8571, 1.0, 0.6815, 1.0, 0.6756, 1.0, 0.6429, 1.0, 0.7143, 1.0, 0.5387, 1.0, 0.5328, 1.0, 0.5, 1.0, 0.5714, 1.0, 0.3958, 1.0, 0.3899, 1.0, 0.3571, 1.0, 0.4286, 1.0, 0.1101, 1.0, 0.1042, 1.0, 0.07143, 1.0, 0.1429, 1.0, 0.6954, 1.0, 0.6815, 1.0, 0.7143, 1.0, 0.7143, 1.0, 0.8185, 1.0, 0.8046, 1.0, 0.7857, 1.0, 0.7857, 1.0, 0.3899, 1.0, 0.3761, 1.0, 0.3571, 1.0, 0.3571, 1.0, 0.4096, 1.0, 0.3958, 1.0, 0.4286, 1.0, 0.4286, 1.0, 0.9811, 1.0, 0.9672, 1.0, 1.0, 1.0, 1.0, 1.0, 0.1042, 1.0, 0.09036, 1.0, 0.07143, 1.0, 0.07143, 1.0, 0.8382, 1.0, 0.8244, 1.0, 0.8571, 1.0, 0.8571, 1.0, 0.9613, 1.0, 0.9475, 1.0, 0.9286, 1.0, 0.9286, 1.0, 0.5328, 1.0, 0.5189, 1.0, 0.5, 1.0, 0.5, 1.0, 0.5525, 1.0, 0.5387, 1.0, 0.5714, 1.0, 0.5714, 1.0, 0.1239, 1.0, 0.1101, 1.0, 0.1429, 1.0, 0.1429, 1.0, 0.6756, 1.0, 0.6618, 1.0, 0.6429, 1.0, 0.6429, 1.0, 0.9454, 1.0, 0.9832, 1.0, 1.0, 1.0, 0.9286, 1.0, 0.8025, 1.0, 0.8403, 1.0, 0.8571, 1.0, 0.7857, 1.0, 0.6597, 1.0, 0.6975, 1.0, 0.7143, 1.0, 0.6429, 1.0, 0.5168, 1.0, 0.5546, 1.0, 0.5714, 1.0, 0.5, 1.0, 0.374, 1.0, 0.4117, 1.0, 0.4286, 1.0, 0.3571, 1.0, 0.08826, 1.0, 0.126, 1.0, 0.1429, 1.0, 0.07143, 1.0, 0.126, 1.0, 0.1239, 1.0, 0.1429, 1.0, 0.1429, 1.0, 0.6618, 1.0, 0.6597, 1.0, 0.6429, 1.0, 0.6429, 1.0, 0.6975, 1.0, 0.6954, 1.0, 0.7143, 1.0, 0.7143, 1.0, 0.09036, 1.0, 0.08826, 1.0, 0.07143, 1.0, 0.07143, 1.0, 0.5546, 1.0, 0.5525, 1.0, 0.5714, 1.0, 0.5714, 1.0, 0.9832, 1.0, 0.9811, 1.0, 1.0, 1.0, 1.0, 1.0, 0.5189, 1.0, 0.5168, 1.0, 0.5, 1.0, 0.5, 1.0, 0.4117, 1.0, 0.4096, 1.0, 0.4286, 1.0, 0.4286, 1.0, 0.9475, 1.0, 0.9454, 1.0, 0.9286, 1.0, 0.9286, 1.0, 0.3761, 1.0, 0.374, 1.0, 0.3571, 1.0, 0.3571, 1.0, 0.8403, 1.0, 0.8382, 1.0, 0.8571, 1.0, 0.8571, 1.0, 0.8046, 1.0, 0.8025, 1.0, 0.7857, 1.0, 0.7857, 1.0, 0.894, 1.0, 0.8917, 1.0, 0.8571, 1.0, 0.9286, 1.0, 0.7512, 1.0, 0.7488, 1.0, 0.7143, 1.0, 0.7857, 1.0, 0.6083, 1.0, 0.606, 1.0, 0.5714, 1.0, 0.6429, 1.0, 0.4655, 1.0, 0.4631, 1.0, 0.4286, 1.0, 0.5, 1.0, 0.03689, 1.0, 0.03454, 1.0, -1.341e-07, 1.0, 0.07143, 1.0, 0.7488, 1.0, 0.7343, 1.0, 0.7143, 1.0, 0.7143, 1.0, 0.7657, 1.0, 0.7512, 1.0, 0.7857, 1.0, 0.7857, 1.0, 0.4631, 1.0, 0.4486, 1.0, 0.4286, 1.0, 0.4286, 1.0, 0.03454, 1.0, 0.02001, 1.0, -1.341e-07, 1.0, -1.341e-07, 1.0, 0.05141, 1.0, 0.03689, 1.0, 0.07143, 1.0, 0.07143, 1.0, 0.8917, 1.0, 0.8772, 1.0, 0.8571, 1.0, 0.8571, 1.0, 0.9086, 1.0, 0.894, 1.0, 0.9286, 1.0, 0.9286, 1.0, 0.48, 1.0, 0.4655, 1.0, 0.5, 1.0, 0.5, 1.0, 0.606, 1.0, 0.5914, 1.0, 0.5714, 1.0, 0.5714, 1.0, 0.6228, 1.0, 0.6083, 1.0, 0.6429, 1.0, 0.6429, 1.0, 0.8749, 1.0, 0.9108, 1.0, 0.9286, 1.0, 0.8571, 1.0, 0.7321, 1.0, 0.7679, 1.0, 0.7857, 1.0, 0.7143, 1.0, 0.5892, 1.0, 0.6251, 1.0, 0.6429, 1.0, 0.5714, 1.0, 0.4464, 1.0, 0.4822, 1.0, 0.5, 1.0, 0.4286, 1.0, 0.0178, 1.0, 0.05362, 1.0, 0.07143, 1.0, -1.341e-07, 1.0, 0.6251, 1.0, 0.6228, 1.0, 0.6429, 1.0, 0.6429, 1.0, 0.7343, 1.0, 0.7321, 1.0, 0.7143, 1.0, 0.7143, 1.0, 0.05362, 1.0, 0.05141, 1.0, 0.07143, 1.0, 0.07143, 1.0, 0.5914, 1.0, 0.5892, 1.0, 0.5714, 1.0, 0.5714, 1.0, 0.02001, 1.0, 0.0178, 1.0, -1.341e-07, 1.0, -1.341e-07, 1.0, 0.4822, 1.0, 0.48, 1.0, 0.5, 1.0, 0.5, 1.0, 0.4486, 1.0, 0.4464, 1.0, 0.4286, 1.0, 0.4286, 1.0, 0.9108, 1.0, 0.9086, 1.0, 0.9286, 1.0, 0.9286, 1.0, 0.8772, 1.0, 0.8749, 1.0, 0.8571, 1.0, 0.8571, 1.0, 0.7679, 1.0, 0.7657, 1.0, 0.7857, 1.0, 0.7857, 1.0, 0.3571, 1.0, 0.3003, 1.0, 0.2857, 1.0, 0.3571, 1.0, 0.3003, 1.0, 0.1906, 1.0, 0.2143, 1.0, 0.2857, 1.0, 0.1906, 1.0, 0.1429, 1.0, 0.1429, 1.0, 0.2143, 1.0, 0.3571, 1.0, 0.3571, 1.0, 0.3571, 1.0, 0.3571, 1.0, 0.3571, 1.0, 0.3571, 1.0, 0.3571, 1.0, 0.3571, 1.0, 0.1429, 1.0, 0.1429, 1.0, 0.1429, 1.0, 0.1429, 1.0, 0.3571, 1.0, 0.3571, 1.0, 0.3571, 1.0, 0.3571, 1.0, 0.1429, 1.0, 0.1429, 1.0, 0.1429, 1.0, 0.1429, 1.0, 0.1429, 1.0, 0.1323, 1.0, 0.1429, 1.0, 0.1429, 1.0, 0.3677, 1.0, 0.3571, 1.0, 0.3571, 1.0, 0.3571, 1.0, 0.1323, 1.0, 0.2078, 1.0, 0.2143, 1.0, 0.1429, 1.0, 0.1429, 1.0, 0.1429, 1.0, 0.1429, 1.0, 0.1429, 1.0, 0.2078, 1.0, 0.2908, 1.0, 0.2857, 1.0, 0.2143, 1.0, 0.3571, 1.0, 0.3571, 1.0, 0.3571, 1.0, 0.3571, 1.0, 0.2908, 1.0, 0.3677, 1.0, 0.3571, 1.0, 0.2857, 1.0, 0.1429, 1.0, 0.1429, 1.0, 0.1429, 1.0, 0.1429, 1.0, 0.3571, 1.0, 0.3571, 1.0, 0.3571, 1.0, 0.3571, 1.0, 0.1429, 1.0, 0.1429, 1.0, 0.1429, 1.0, 0.1429, 1.0, 0.1429, 1.0, 0.1218, 1.0, 0.1323, 1.0, 0.1429, 1.0, 0.3785, 1.0, 0.3571, 1.0, 0.3571, 1.0, 0.3677, 1.0, 0.1218, 1.0, 0.2002, 1.0, 0.2078, 1.0, 0.1323, 1.0, 0.2979, 1.0, 0.3785, 1.0, 0.3677, 1.0, 0.2908, 1.0, 0.358, 1.0, 0.3154, 1.0, 0.3003, 1.0, 0.3571, 1.0, 0.3154, 1.0, 0.1712, 1.0, 0.1906, 1.0, 0.3003, 1.0, 0.1712, 1.0, 0.142, 1.0, 0.1429, 1.0, 0.1906, 1.0, 0.3571, 1.0, 0.3571, 1.0, 0.3571, 1.0, 0.3571, 1.0, 0.3571, 1.0, 0.358, 1.0, 0.3571, 1.0, 0.3571, 1.0, 0.142, 1.0, 0.1429, 1.0, 0.1429, 1.0, 0.1429, 1.0, 0.3571, 1.0, 0.3571, 1.0, 0.3571, 1.0, 0.3571, 1.0, 0.1429, 1.0, 0.1429, 1.0, 0.1429, 1.0, 0.1429, 1.0, 0.1429, 1.0, 0.1429, 1.0, 0.1429, 1.0, 0.1429, 1.0, 0.2002, 1.0, 0.2979, 1.0, 0.2908, 1.0, 0.2078, 1.0, 0.3571, 1.0, 0.3571, 1.0, 0.3571, 1.0, 0.3571, 1.0, 0.1429, 1.0, 0.1429, 1.0, 0.1429, 1.0, 0.1429, 1.0, 0.3571, 1.0, 0.3571, 1.0, 0.3571, 1.0, 0.3571, 1.0, 0.1429, 1.0, 0.1429, 1.0, 0.1429, 1.0, 0.1429, 1.0, 0.1429, 1.0, 0.1118, 1.0, 0.1218, 1.0, 0.1429, 1.0, 0.389, 1.0, 0.3571, 1.0, 0.3571, 1.0, 0.3785, 1.0, 0.1118, 1.0, 0.1918, 1.0, 0.2002, 1.0, 0.1218, 1.0, 0.3055, 1.0, 0.389, 1.0, 0.3785, 1.0, 0.2979, 1.0, 0.3597, 1.0, 0.3288, 1.0, 0.3154, 1.0, 0.358, 1.0, 0.3288, 1.0, 0.1569, 1.0, 0.1712, 1.0, 0.3154, 1.0, 0.1569, 1.0, 0.1403, 1.0, 0.142, 1.0, 0.1712, 1.0, 0.3571, 1.0, 0.3571, 1.0, 0.3571, 1.0, 0.3571, 1.0, 0.3571, 1.0, 0.3597, 1.0, 0.358, 1.0, 0.3571, 1.0, 0.1403, 1.0, 0.1429, 1.0, 0.1429, 1.0, 0.142, 1.0, 0.3571, 1.0, 0.3571, 1.0, 0.3571, 1.0, 0.3571, 1.0, 0.1429, 1.0, 0.1429, 1.0, 0.1429, 1.0, 0.1429, 1.0, 0.1429, 1.0, 0.1429, 1.0, 0.1429, 1.0, 0.1429, 1.0, 0.1918, 1.0, 0.3055, 1.0, 0.2979, 1.0, 0.2002, 1.0, 0.3571, 1.0, 0.3571, 1.0, 0.3571, 1.0, 0.3571, 1.0, 0.1429, 1.0, 0.1429, 1.0, 0.1429, 1.0, 0.1429, 1.0, 0.3571, 1.0, 0.3571, 1.0, 0.3571, 1.0, 0.3571, 1.0, 0.1429, 1.0, 0.1429, 1.0, 0.1429, 1.0, 0.1429, 1.0, 0.3349, 1.0, 0.3349, 1.0, 0.3571, 1.0, 0.3571, 1.0, 0.3349, 1.0, 0.1651, 1.0, 0.1429, 1.0, 0.3571, 1.0, 0.1651, 1.0, 0.1651, 1.0, 0.1429, 1.0, 0.1429, 1.0, 0.1651, 1.0, 0.3349, 1.0, 0.3571, 1.0, 0.1429, 1.0, 0.1638, 1.0, 0.1638, 1.0, 0.1429, 1.0, 0.1429, 1.0, 0.1638, 1.0, 0.3362, 1.0, 0.3571, 1.0, 0.1429, 1.0, 0.3362, 1.0, 0.3362, 1.0, 0.3571, 1.0, 0.3571, 1.0, 0.3362, 1.0, 0.1638, 1.0, 0.1429, 1.0, 0.3571, 1.0, 0.1204, 1.0, 0.1392, 1.0, 0.1403, 1.0, 0.1118, 1.0, 0.3648, 1.0, 0.3586, 1.0, 0.3571, 1.0, 0.3571, 1.0, 0.1414, 1.0, 0.1354, 1.0, 0.1429, 1.0, 0.1429, 1.0, 0.3609, 1.0, 0.3801, 1.0, 0.389, 1.0, 0.3597, 1.0, 0.1354, 1.0, 0.1204, 1.0, 0.1118, 1.0, 0.1429, 1.0, 0.3801, 1.0, 0.3648, 1.0, 0.3571, 1.0, 0.389, 1.0, 0.3586, 1.0, 0.3609, 1.0, 0.3597, 1.0, 0.3571, 1.0, 0.1392, 1.0, 0.1414, 1.0, 0.1429, 1.0, 0.1403, 1.0, 1.0, 0.5, 1.0, 1.0, 0.9286, 1.0, 0.9286, 0.5, 0.9194, 0.5089, 0.5943, 0.9911, 1.191, 0.9911, 0.8663, 0.5089, 0.8571, 0.5, 0.8571, 1.0, 0.7857, 1.0, 0.7857, 0.5, 0.7766, 0.5089, 0.4515, 0.9911, 1.049, 0.9911, 0.7234, 0.5089, 0.7143, 0.5, 0.7143, 1.0, 0.6429, 1.0, 0.6429, 0.5, 0.6337, 0.5089, 0.3086, 0.9911, 0.9057, 0.9911, 0.5806, 0.5089, 0.5714, 0.5, 0.5714, 1.0, 0.5, 1.0, 0.5, 0.5, 0.4908, 0.5089, 0.1657, 0.9911, 0.7628, 0.9911, 0.4377, 0.5089, 0.4286, 0.5, 0.4286, 1.0, 0.3571, 1.0, 0.3571, 0.5, 0.348, 0.5089, 0.0229, 0.9911, 0.62, 0.9911, 0.2949, 0.5089, 0.2857, 0.5, 0.2857, 1.0, 0.2143, 1.0, 0.2143, 0.5, 0.2051, 0.5089, -0.12, 0.9911, 0.4771, 0.9911, 0.152, 0.5089, 0.1429, 0.5, 0.1429, 1.0, 0.07143, 1.0, 0.07143, 0.5, 0.06228, 0.5089, -0.2628, 0.9911, 0.3343, 0.9911, 0.009151, 0.5089, 0.75, 0.49, 0.8541, 0.4662, 0.9376, 0.3996, 0.984, 0.3034, 0.984, 0.1966, 0.9376, 0.1004, 0.8541, 0.03377, 0.75, 0.01, 0.6459, 0.03377, 0.5624, 0.1004, 0.516, 0.1966, 0.516, 0.3034, 0.5624, 0.3996, 0.6459, 0.4662, 0.009151, 0.5089, 0.3343, 0.9911, -1.341e-07, 1.0, -1.341e-07, 0.5, 0.5943, 0.9911, 0.9194, 0.5089, 0.9286, 0.5, 0.9286, 1.0, 0.9194, 0.5089, 0.8663, 0.5089, 0.8571, 0.5, 0.9286, 0.5, 1.191, 0.9911, 0.5943, 0.9911, 0.9286, 1.0, 0.8571, 1.0, 0.8663, 0.5089, 1.191, 0.9911, 0.8571, 1.0, 0.8571, 0.5, 0.4515, 0.9911, 0.7766, 0.5089, 0.7857, 0.5, 0.7857, 1.0, 0.7766, 0.5089, 0.7234, 0.5089, 0.7143, 0.5, 0.7857, 0.5, 1.049, 0.9911, 0.4515, 0.9911, 0.7857, 1.0, 0.7143, 1.0, 0.7234, 0.5089, 1.049, 0.9911, 0.7143, 1.0, 0.7143, 0.5, 0.3086, 0.9911, 0.6337, 0.5089, 0.6429, 0.5, 0.6429, 1.0, 0.6337, 0.5089, 0.5806, 0.5089, 0.5714, 0.5, 0.6429, 0.5, 0.9057, 0.9911, 0.3086, 0.9911, 0.6429, 1.0, 0.5714, 1.0, 0.5806, 0.5089, 0.9057, 0.9911, 0.5714, 1.0, 0.5714, 0.5, 0.1657, 0.9911, 0.4908, 0.5089, 0.5, 0.5, 0.5, 1.0, 0.4908, 0.5089, 0.4377, 0.5089, 0.4286, 0.5, 0.5, 0.5, 0.7628, 0.9911, 0.1657, 0.9911, 0.5, 1.0, 0.4286, 1.0, 0.4377, 0.5089, 0.7628, 0.9911, 0.4286, 1.0, 0.4286, 0.5, 0.0229, 0.9911, 0.348, 0.5089, 0.3571, 0.5, 0.3571, 1.0, 0.348, 0.5089, 0.2949, 0.5089, 0.2857, 0.5, 0.3571, 0.5, 0.62, 0.9911, 0.0229, 0.9911, 0.3571, 1.0, 0.2857, 1.0, 0.2949, 0.5089, 0.62, 0.9911, 0.2857, 1.0, 0.2857, 0.5, -0.12, 0.9911, 0.2051, 0.5089, 0.2143, 0.5, 0.2143, 1.0, 0.2051, 0.5089, 0.152, 0.5089, 0.1429, 0.5, 0.2143, 0.5, 0.4771, 0.9911, -0.12, 0.9911, 0.2143, 1.0, 0.1429, 1.0, 0.152, 0.5089, 0.4771, 0.9911, 0.1429, 1.0, 0.1429, 0.5, -0.2628, 0.9911, 0.06228, 0.5089, 0.07143, 0.5, 0.07143, 1.0, 0.06228, 0.5089, 0.009151, 0.5089, -1.341e-07, 0.5, 0.07143, 0.5, 0.3343, 0.9911, -0.2628, 0.9911, 0.07143, 1.0, -1.341e-07, 1.0, 0.01177, 0.5148, 0.2493, 0.9852, -1.341e-07, 1.0, -1.341e-07, 0.5, 0.6793, 0.9852, 0.9168, 0.5148, 0.9286, 0.5, 0.9286, 1.0, 0.9168, 0.5148, 0.8689, 0.5148, 0.8571, 0.5, 0.9286, 0.5, 1.106, 0.9852, 0.6793, 0.9852, 0.9286, 1.0, 0.8571, 1.0, 0.8689, 0.5148, 1.106, 0.9852, 0.8571, 1.0, 0.8571, 0.5, 0.5364, 0.9852, 0.7739, 0.5148, 0.7857, 0.5, 0.7857, 1.0, 0.7739, 0.5148, 0.7261, 0.5148, 0.7143, 0.5, 0.7857, 0.5, 0.9636, 0.9852, 0.5364, 0.9852, 0.7857, 1.0, 0.7143, 1.0, 0.7261, 0.5148, 0.9636, 0.9852, 0.7143, 1.0, 0.7143, 0.5, 0.3936, 0.9852, 0.6311, 0.5148, 0.6429, 0.5, 0.6429, 1.0, 0.6311, 0.5148, 0.5832, 0.5148, 0.5714, 0.5, 0.6429, 0.5, 0.8207, 0.9852, 0.3936, 0.9852, 0.6429, 1.0, 0.5714, 1.0, 0.5832, 0.5148, 0.8207, 0.9852, 0.5714, 1.0, 0.5714, 0.5, 0.2507, 0.9852, 0.4882, 0.5148, 0.5, 0.5, 0.5, 1.0, 0.4882, 0.5148, 0.4403, 0.5148, 0.4286, 0.5, 0.5, 0.5, 0.6779, 0.9852, 0.2507, 0.9852, 0.5, 1.0, 0.4286, 1.0, 0.4403, 0.5148, 0.6779, 0.9852, 0.4286, 1.0, 0.4286, 0.5, 0.1079, 0.9852, 0.3454, 0.5148, 0.3571, 0.5, 0.3571, 1.0, 0.3454, 0.5148, 0.2975, 0.5148, 0.2857, 0.5, 0.3571, 0.5, 0.535, 0.9852, 0.1079, 0.9852, 0.3571, 1.0, 0.2857, 1.0, 0.2975, 0.5148, 0.535, 0.9852, 0.2857, 1.0, 0.2857, 0.5, -0.035, 0.9852, 0.2025, 0.5148, 0.2143, 0.5, 0.2143, 1.0, 0.2025, 0.5148, 0.1546, 0.5148, 0.1429, 0.5, 0.2143, 0.5, 0.3921, 0.9852, -0.035, 0.9852, 0.2143, 1.0, 0.1429, 1.0, 0.1546, 0.5148, 0.3921, 0.9852, 0.1429, 1.0, 0.1429, 0.5, -0.1779, 0.9852, 0.05966, 0.5148, 0.07143, 0.5, 0.07143, 1.0, 0.05966, 0.5148, 0.01177, 0.5148, -1.341e-07, 0.5, 0.07143, 0.5, 0.2493, 0.9852, -0.1779, 0.9852, 0.07143, 1.0, -1.341e-07, 1.0])
me_cylinder.use_remesh_fix_poles = True
me_cylinder.use_remesh_preserve_attributes = False
me_cylinder.use_mirror_vertex_groups = False
me_cylinder.update()

# ---- objects
ob_cylinder = bpy.data.objects.new('Cylinder', me_cylinder)

# ---- transforms, parenting, visibility, modifiers, constraints
ob_cylinder.location = (0.0, 0.0, 1.939)
ob_cylinder.lineart.crease_threshold = 0.0

# ---- collection membership
col_collection.objects.link(ob_cylinder)

# ---- scene / render settings (as saved in the file)
scene.frame_start = 1; scene.frame_end = 250; scene.frame_set(1)
scene.render.engine = 'BLENDER_EEVEE_NEXT'
scene.cycles.use_denoising = False
scene.cycles.samples = 128
scene.cycles.sampling_pattern = 'TABULATED_SOBOL'
scene.cycles.use_adaptive_sampling = False
scene.cycles.use_light_tree = False
scene.view_settings.view_transform = 'Filmic'
bpy.context.view_layer.update()

# ---- added for rendering (the .blend has no active camera and no usable light): camera, sun
cam_auto = bpy.data.cameras.new('AutoCamera')
cam_auto.lens = 50.0
cam_auto.sensor_width = 36.0
cam_auto.clip_end = 1000.0
ob_auto_camera = bpy.data.objects.new('AutoCamera', cam_auto)
scene.collection.objects.link(ob_auto_camera)
ob_auto_camera.location = (19.6043, -28.8696, 29.3291)
ob_auto_camera.rotation_euler = (1.09748, -7.21219e-08, 0.694738)
scene.camera = ob_auto_camera
light_auto_sun = bpy.data.lights.new('AutoSun', 'SUN')
light_auto_sun.energy = 3.0
light_auto_sun.angle = 0.0523599
ob_auto_sun = bpy.data.objects.new('AutoSun', light_auto_sun)
scene.collection.objects.link(ob_auto_sun)
ob_auto_sun.rotation_euler = (0.872665, 0.174533, 0.523599)
bpy.context.view_layer.update()

